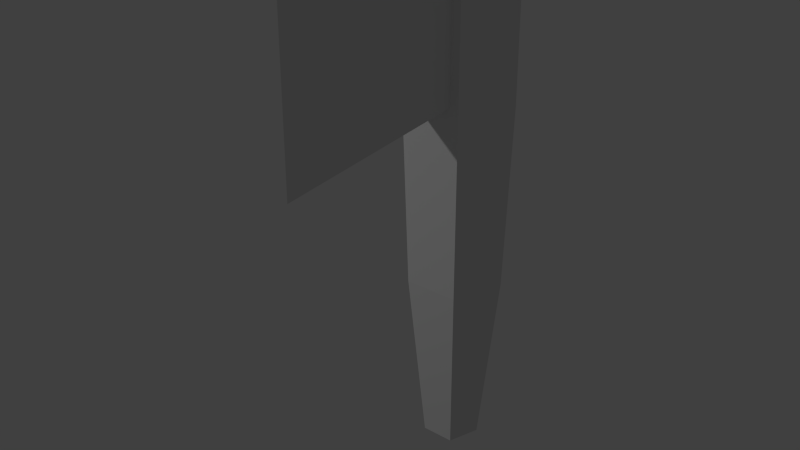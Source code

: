 # Source: axe.blend  (saved by Blender 2.70.0; exported with 4.5.12 LTS)
import bpy
from mathutils import Matrix  # noqa: F401  (used for matrix-valued properties, if any)

bpy.ops.wm.read_factory_settings(use_empty=True)
scene = bpy.context.scene
scene.name = 'Scene'

# ---- collections
col_collection_1 = bpy.data.collections.new('Collection 1'); scene.collection.children.link(col_collection_1)

# ---- materials (node trees are filled in below, after node groups)
mat_material_001 = bpy.data.materials.new('Material.001')
mat_material_001.alpha_threshold = 0.0
mat_material_001.use_transparent_shadow = False
mat_material_001.roughness = 0.5
mat_material_001.line_color = (0.0, 0.0, 0.0, 1.0)

# ---- material node trees

# ---- world
world_world = bpy.data.worlds.new('World'); scene.world = world_world
world_world.color = (0.05088, 0.05088, 0.05088)
world_world.use_sun_shadow = False
world_world.sun_shadow_jitter_overblur = 0.0
world_world.cycles.sampling_method = 'MANUAL'
world_world.cycles.sample_map_resolution = 256

# ---- lights
light_point = bpy.data.lights.new('Point', 'POINT')
light_point.transmission_factor = 0.0
light_point.energy = 100.0
light_point.shadow_buffer_clip_start = 0.5
light_point.shadow_soft_size = 0.1
light_point.shadow_maximum_resolution = 0.006
light_point.use_absolute_resolution = True
light_point.cycles.use_multiple_importance_sampling = False

# ---- meshes
me_cylinder = bpy.data.meshes.new('Cylinder')
me_cylinder.from_pydata([(-1.063e-08, 0.532, -5.0), (0.0, 1.0, 5.0), (0.506, 0.1644, -5.0), (0.9511, 0.309, 5.0), (0.3127, -0.4304, -5.0), (0.5878, -0.809, 5.0), (-0.3127, -0.4304, -5.0), (-0.5878, -0.809, 5.0), (-0.506, 0.1644, -5.0), (-0.9511, 0.309, 5.0), (0.0, 1.0, 4.641), (0.9511, 0.309, 4.641), (0.5878, -0.809, 4.641), (-0.5878, -0.809, 4.641), (-0.9511, 0.309, 4.641), (0.9511, 0.309, 1.842), (0.5878, -0.809, 1.842), (-0.5878, -0.809, 1.842), (-0.9511, 0.309, 1.842), (0.0, 1.0, 1.842), (0.4171, -0.809, 4.471), (-0.4171, -0.809, 4.471), (0.4171, -0.809, 2.013), (-0.4171, -0.809, 2.013), (-5.662e-07, -4.149, 5.085), (-5.662e-07, -4.149, 5.085), (-5.662e-07, -4.149, 1.399), (-5.662e-07, -4.149, 1.399), (0.84, 0.2729, -1.616), (0.5192, -0.7146, -1.616), (-0.5192, -0.7146, -1.616), (-0.84, 0.2729, -1.616), (-2.784e-09, 0.8832, -1.616), (0.2714, -2.846, 3.178), (-0.4179, -3.143, 3.597)], [], [(10, 1, 3, 11), (11, 3, 5, 12), (12, 5, 7, 13), (3, 1, 9, 7, 5), (14, 9, 1, 10), (13, 7, 9, 14), (0, 2, 4, 6, 8), (19, 10, 11, 15), (15, 11, 12, 16), (23, 22, 26, 27), (18, 14, 10, 19), (17, 13, 14, 18), (32, 19, 15, 28), (28, 15, 16, 29), (29, 16, 17, 30), (31, 18, 19, 32), (30, 17, 18, 31), (21, 20, 12, 13), (20, 22, 16, 12), (23, 21, 13, 17), (22, 23, 17, 16), (26, 24, 25, 27), (21, 23, 27, 25), (22, 20, 24, 26), (20, 21, 25, 24), (0, 32, 28, 2), (2, 28, 29, 4), (4, 29, 30, 6), (8, 31, 32, 0), (6, 30, 31, 8)])
_uv = me_cylinder.uv_layers.new(name='UVMap')
_uv.uv.foreach_set('vector', [0.5173, 0.7166, 0.5228, 0.7461, 0.4259, 0.764, 0.4207, 0.7346, 0.4207, 0.7346, 0.4259, 0.764, 0.3297, 0.7802, 0.3249, 0.7511, 0.3249, 0.7511, 0.3297, 0.7802, 0.2347, 0.7947, 0.2306, 0.7657, 0.02606, 0.913, 0.04434, 0.819, 0.1393, 0.8074, 0.1798, 0.8941, 0.1098, 0.9594, 0.1356, 0.7784, 0.1393, 0.8074, 0.04434, 0.819, 0.04078, 0.79, 0.2306, 0.7657, 0.2347, 0.7947, 0.1393, 0.8074, 0.1356, 0.7784, 0.1292, 0.02811, 0.1952, 0.1236, 0.1821, 0.1481, 0.1639, 0.1582, 0.1421, 0.1418, 0.4715, 0.4869, 0.5173, 0.7166, 0.4207, 0.7346, 0.3782, 0.5116, 0.3782, 0.5116, 0.4207, 0.7346, 0.3249, 0.7511, 0.2877, 0.5315, 0.3622, 0.1489, 0.4466, 0.1102, 0.5665, 0.4656, 0.5619, 0.4729, 0.1071, 0.5568, 0.1356, 0.7784, 0.04078, 0.79, 0.01411, 0.564, 0.1974, 0.5462, 0.2306, 0.7657, 0.1356, 0.7784, 0.1071, 0.5568, 0.3722, 0.2165, 0.4715, 0.4869, 0.3782, 0.5116, 0.3016, 0.2615, 0.3016, 0.2615, 0.3782, 0.5116, 0.2877, 0.5315, 0.2339, 0.289, 0.2339, 0.289, 0.2877, 0.5315, 0.1974, 0.5462, 0.1659, 0.3014, 0.09525, 0.3002, 0.1071, 0.5568, 0.01411, 0.564, 0.01411, 0.2865, 0.1659, 0.3014, 0.1974, 0.5462, 0.1071, 0.5568, 0.09525, 0.3002, 0.2421, 0.75, 0.3091, 0.7396, 0.3249, 0.7511, 0.2306, 0.7657, 0.3091, 0.7396, 0.2767, 0.5468, 0.2877, 0.5315, 0.3249, 0.7511, 0.2127, 0.5573, 0.2421, 0.75, 0.2306, 0.7657, 0.1974, 0.5462, 0.2767, 0.5468, 0.2127, 0.5573, 0.1974, 0.5462, 0.2877, 0.5315, 0.5665, 0.4656, 0.8712, 0.4469, 0.8768, 0.4524, 0.5619, 0.4729, 0.8431, 0.7434, 0.6331, 0.7571, 0.5619, 0.4729, 0.8768, 0.4524, 0.4466, 0.1102, 0.8257, 0.008652, 0.8712, 0.4469, 0.5665, 0.4656, 0.8257, 0.008652, 0.9722, 0.02329, 0.8768, 0.4524, 0.8712, 0.4469, 0.1292, 0.02811, 0.3722, 0.2165, 0.3016, 0.2615, 0.1952, 0.1236, 0.1952, 0.1236, 0.3016, 0.2615, 0.2339, 0.289, 0.1821, 0.1481, 0.1821, 0.1481, 0.2339, 0.289, 0.1659, 0.3014, 0.1639, 0.1582, 0.1421, 0.1418, 0.09525, 0.3002, 0.01411, 0.2865, 0.1292, 0.02811, 0.1639, 0.1582, 0.1659, 0.3014, 0.09525, 0.3002, 0.1421, 0.1418])
me_cylinder.materials.append(mat_material_001)
me_cylinder.use_remesh_preserve_volume = False
me_cylinder.use_remesh_preserve_attributes = False
me_cylinder.use_mirror_vertex_groups = False
me_cylinder.update()

# ---- objects
ob_empty = bpy.data.objects.new('Empty', None)
ob_cylinder = bpy.data.objects.new('Cylinder', me_cylinder)
ob_point = bpy.data.objects.new('Point', light_point)

# ---- transforms, parenting, visibility, modifiers, constraints
ob_empty.location = (0.0, 0.0, 0.0)
ob_empty.empty_image_offset = (0.0, 0.0)
ob_empty.lineart.crease_threshold = 0.0
ob_cylinder.parent = ob_empty
ob_cylinder.location = (0.0, 0.0, 0.86)
ob_cylinder.scale = (0.1998, 0.2, 0.2)
ob_cylinder.lineart.crease_threshold = 0.0
ob_point.location = (-2.635, -3.399, 3.388)
ob_point.scale = (0.2, 0.2, 0.2)
ob_point.lineart.crease_threshold = 0.0

# ---- collection membership
col_collection_1.objects.link(ob_empty)
col_collection_1.objects.link(ob_cylinder)
col_collection_1.objects.link(ob_point)

# ---- scene / render settings (as saved in the file)
scene.frame_start = 1; scene.frame_end = 250; scene.frame_set(1)
scene.render.engine = 'BLENDER_EEVEE_NEXT'
scene.render.resolution_percentage = 50
scene.render.dither_intensity = 0.0
scene.cycles.use_denoising = False
scene.cycles.samples = 10
scene.cycles.sampling_pattern = 'TABULATED_SOBOL'
scene.cycles.light_sampling_threshold = 0.0
scene.cycles.use_adaptive_sampling = False
scene.cycles.use_light_tree = False
scene.cycles.blur_glossy = 0.0
scene.cycles.volume_bounces = 1
scene.cycles.pixel_filter_type = 'GAUSSIAN'
scene.cycles.sample_clamp_indirect = 0.0
scene.view_settings.view_transform = 'Standard'
bpy.context.view_layer.update()

# ---- added for rendering (the .blend has no active camera): camera
cam_auto = bpy.data.cameras.new('AutoCamera')
cam_auto.lens = 50.0
cam_auto.sensor_width = 36.0
cam_auto.clip_end = 1000.0
ob_auto_camera = bpy.data.objects.new('AutoCamera', cam_auto)
scene.collection.objects.link(ob_auto_camera)
ob_auto_camera.location = (2.12462, -2.86442, 2.56819)
ob_auto_camera.rotation_euler = (1.09748, -7.21219e-08, 0.694738)
scene.camera = ob_auto_camera
bpy.context.view_layer.update()
